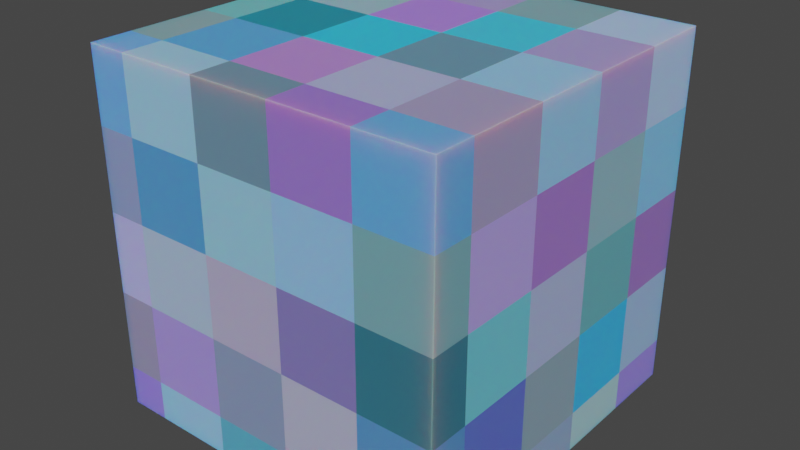 # Source: Pared_01.blend  (saved by Blender 3.5.10; exported with 4.5.12 LTS)
import bpy
from mathutils import Matrix  # noqa: F401  (used for matrix-valued properties, if any)

bpy.ops.wm.read_factory_settings(use_empty=True)
scene = bpy.context.scene
scene.name = 'Scene'

# ---- collections
col_collection = bpy.data.collections.new('Collection'); scene.collection.children.link(col_collection)

# ---- materials (node trees are filled in below, after node groups)
mat_material_001 = bpy.data.materials.new('Material.001')
mat_material_001.use_transparent_shadow = False

# ---- material node trees
mat_material_001.use_nodes = True; mat_material_001.node_tree.nodes.clear()
_N = mat_material_001.node_tree.nodes; _L = mat_material_001.node_tree.links
n0 = _N.new('ShaderNodeBsdfPrincipled'); n0.name = 'Principled BSDF'; n0.location = (98, 300)
n0.distribution = 'GGX'
n0.subsurface_method = 'RANDOM_WALK_SKIN'
n0.inputs[3].default_value = 1.45
n0.inputs[8].default_value = 1.0
n0.inputs[13].default_value = 0.4136
n0.inputs[27].default_value = (0.09434, 0.3618, 0.7484, 1.0)
n0.inputs[28].default_value = 0.05
n1 = _N.new('ShaderNodeOutputMaterial'); n1.name = 'Material Output'; n1.location = (388, 300)
n2 = _N.new('ShaderNodeTexVoronoi'); n2.name = 'Voronoi Texture'; n2.location = (-498, 207)
n2.inputs[2].default_value = 4.4
n2.inputs[8].default_value = 0.0
n3 = _N.new('ShaderNodeMix'); n3.name = 'Mix'; n3.location = (-122, 238)
n3.data_type = 'RGBA'
n3.blend_type = 'COLOR'
n3.clamp_factor = False
n3.inputs[0].default_value = 0.575
n3.inputs[2].default_value = 5.7
n3.inputs[7].default_value = (0.01968, 0.1341, 0.5, 1.0)
n4 = _N.new('ShaderNodeMix'); n4.name = 'Mix.001'; n4.location = (-72, 180)
n4.data_type = 'RGBA'
_L.new(n0.outputs[0], n1.inputs[0])
_L.new(n2.outputs[1], n3.inputs[6])
_L.new(n3.outputs[2], n4.inputs[6])
_L.new(n3.outputs[2], n4.inputs[7])
_L.new(n3.outputs[0], n4.inputs[0])
_L.new(n3.outputs[0], n0.inputs[10])
_L.new(n4.outputs[2], n0.inputs[0])
n1.is_active_output = True

# ---- world
world_world = bpy.data.worlds.new('World'); scene.world = world_world
world_world.use_nodes = True; world_world.node_tree.nodes.clear()
_N = world_world.node_tree.nodes; _L = world_world.node_tree.links
n0 = _N.new('ShaderNodeOutputWorld'); n0.name = 'World Output'; n0.location = (300, 300)
n1 = _N.new('ShaderNodeBackground'); n1.name = 'Background'; n1.location = (10, 300)
n1.inputs[0].default_value = (0.05088, 0.05088, 0.05088, 1.0)
_L.new(n1.outputs[0], n0.inputs[0])
n0.is_active_output = True
world_world.color = (0.05088, 0.05088, 0.05088)
world_world.use_sun_shadow = False
world_world.sun_shadow_jitter_overblur = 0.0

# ---- meshes
me_cube = bpy.data.meshes.new('Cube')
me_cube.from_pydata([(1.0, 1.0, 1.0), (1.0, 1.0, -1.0), (1.0, -1.0, 1.0), (1.0, -1.0, -1.0), (-1.0, 1.0, 1.0), (-1.0, 1.0, -1.0), (-1.0, -1.0, 1.0), (-1.0, -1.0, -1.0)], [], [(0, 4, 6, 2), (3, 2, 6, 7), (7, 6, 4, 5), (5, 1, 3, 7), (1, 0, 2, 3), (5, 4, 0, 1)])
_uv = me_cube.uv_layers.new(name='UVMap')
_uv.uv.foreach_set('vector', [0.625, 0.5, 0.875, 0.5, 0.875, 0.75, 0.625, 0.75, 0.375, 0.75, 0.625, 0.75, 0.625, 1.0, 0.375, 1.0, 0.375, 0.0, 0.625, 0.0, 0.625, 0.25, 0.375, 0.25, 0.125, 0.5, 0.375, 0.5, 0.375, 0.75, 0.125, 0.75, 0.375, 0.5, 0.625, 0.5, 0.625, 0.75, 0.375, 0.75, 0.375, 0.25, 0.625, 0.25, 0.625, 0.5, 0.375, 0.5])
me_cube.materials.append(mat_material_001)
me_cube.use_mirror_vertex_groups = False
me_cube.update()

# ---- objects
ob_cube = bpy.data.objects.new('Cube', me_cube)

# ---- transforms, parenting, visibility, modifiers, constraints
ob_cube.location = (0.0, 0.0, 1.008)
ob_cube.lock_rotations_4d = False
ob_cube.empty_display_type = 'ARROWS'
ob_cube.lineart.crease_threshold = 0.0

# ---- collection membership
col_collection.objects.link(ob_cube)

# ---- scene / render settings (as saved in the file)
scene.frame_start = 1; scene.frame_end = 250; scene.frame_set(13)
scene.render.engine = 'BLENDER_EEVEE_NEXT'
scene.cycles.sampling_pattern = 'TABULATED_SOBOL'
scene.view_settings.view_transform = 'Filmic'
bpy.context.view_layer.update()

# ---- added for rendering (the .blend has no active camera and no usable light): camera, sun
cam_auto = bpy.data.cameras.new('AutoCamera')
cam_auto.lens = 50.0
cam_auto.sensor_width = 36.0
cam_auto.clip_end = 1000.0
ob_auto_camera = bpy.data.objects.new('AutoCamera', cam_auto)
scene.collection.objects.link(ob_auto_camera)
ob_auto_camera.location = (3.20507, -3.84609, 3.57213)
ob_auto_camera.rotation_euler = (1.09748, -7.21219e-08, 0.694738)
scene.camera = ob_auto_camera
light_auto_sun = bpy.data.lights.new('AutoSun', 'SUN')
light_auto_sun.energy = 3.0
light_auto_sun.angle = 0.0523599
ob_auto_sun = bpy.data.objects.new('AutoSun', light_auto_sun)
scene.collection.objects.link(ob_auto_sun)
ob_auto_sun.rotation_euler = (0.872665, 0.174533, 0.523599)
bpy.context.view_layer.update()
